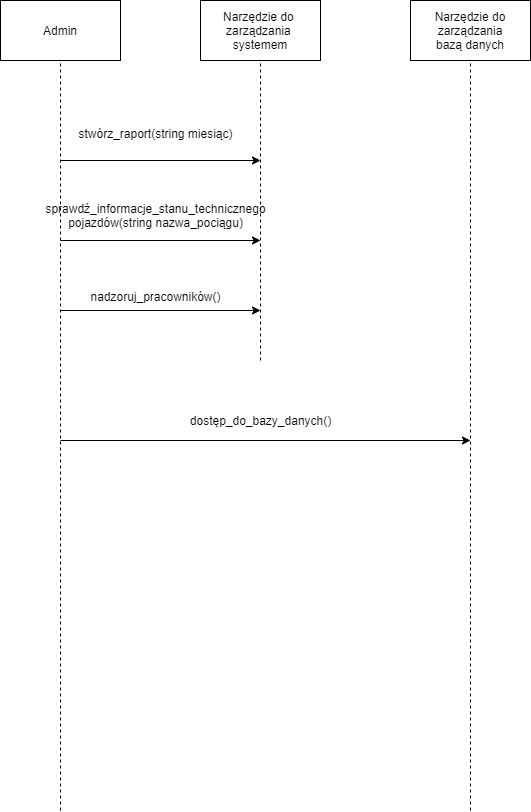

The diagram above was exported from draw.io. Its source (the exported page's mxGraphModel, read from the mxfile embedded in the PNG):
<mxGraphModel dx="1422" dy="745" grid="1" gridSize="10" guides="1" tooltips="1" connect="1" arrows="1" fold="1" page="1" pageScale="1" pageWidth="827" pageHeight="1169" math="0" shadow="0">
  <root>
    <mxCell id="0" />
    <mxCell id="1" parent="0" />
    <mxCell id="vAxUSug9f6EduLj-vIqn-1" value="Admin" style="rounded=0;whiteSpace=wrap;html=1;" vertex="1" parent="1">
      <mxGeometry x="60" y="40" width="120" height="60" as="geometry" />
    </mxCell>
    <mxCell id="vAxUSug9f6EduLj-vIqn-2" value="" style="endArrow=none;dashed=1;html=1;entryX=0.5;entryY=1;entryDx=0;entryDy=0;" edge="1" parent="1" target="vAxUSug9f6EduLj-vIqn-1">
      <mxGeometry width="50" height="50" relative="1" as="geometry">
        <mxPoint x="120" y="850" as="sourcePoint" />
        <mxPoint x="440" y="280" as="targetPoint" />
      </mxGeometry>
    </mxCell>
    <mxCell id="vAxUSug9f6EduLj-vIqn-4" value="Narzędzie do&amp;nbsp;&lt;br&gt;zarządzania&amp;nbsp;&lt;br&gt;systemem" style="rounded=0;whiteSpace=wrap;html=1;" vertex="1" parent="1">
      <mxGeometry x="260" y="40" width="120" height="60" as="geometry" />
    </mxCell>
    <mxCell id="vAxUSug9f6EduLj-vIqn-5" value="Narzędzie do&lt;br&gt;zarządzania&lt;br&gt;bazą danych" style="rounded=0;whiteSpace=wrap;html=1;" vertex="1" parent="1">
      <mxGeometry x="470" y="40" width="120" height="60" as="geometry" />
    </mxCell>
    <mxCell id="vAxUSug9f6EduLj-vIqn-6" value="" style="endArrow=none;dashed=1;html=1;entryX=0.5;entryY=1;entryDx=0;entryDy=0;" edge="1" parent="1" target="vAxUSug9f6EduLj-vIqn-4">
      <mxGeometry width="50" height="50" relative="1" as="geometry">
        <mxPoint x="320" y="400" as="sourcePoint" />
        <mxPoint x="440" y="280" as="targetPoint" />
      </mxGeometry>
    </mxCell>
    <mxCell id="vAxUSug9f6EduLj-vIqn-7" value="" style="endArrow=none;dashed=1;html=1;entryX=0.5;entryY=1;entryDx=0;entryDy=0;" edge="1" parent="1" target="vAxUSug9f6EduLj-vIqn-5">
      <mxGeometry width="50" height="50" relative="1" as="geometry">
        <mxPoint x="530" y="850" as="sourcePoint" />
        <mxPoint x="440" y="180" as="targetPoint" />
      </mxGeometry>
    </mxCell>
    <mxCell id="vAxUSug9f6EduLj-vIqn-8" value="" style="endArrow=classic;html=1;" edge="1" parent="1">
      <mxGeometry width="50" height="50" relative="1" as="geometry">
        <mxPoint x="120" y="200" as="sourcePoint" />
        <mxPoint x="320" y="200" as="targetPoint" />
      </mxGeometry>
    </mxCell>
    <mxCell id="vAxUSug9f6EduLj-vIqn-9" value="stwórz_raport(string miesiąc)" style="text;html=1;align=center;verticalAlign=middle;resizable=0;points=[];autosize=1;" vertex="1" parent="1">
      <mxGeometry x="130" y="163" width="170" height="20" as="geometry" />
    </mxCell>
    <mxCell id="vAxUSug9f6EduLj-vIqn-10" value="" style="endArrow=classic;html=1;" edge="1" parent="1">
      <mxGeometry width="50" height="50" relative="1" as="geometry">
        <mxPoint x="120" y="280" as="sourcePoint" />
        <mxPoint x="320" y="280" as="targetPoint" />
      </mxGeometry>
    </mxCell>
    <mxCell id="vAxUSug9f6EduLj-vIqn-11" value="sprawdź_informacje_stanu_technicznego&lt;br&gt;pojazdów(string nazwa_pociągu)" style="text;html=1;align=center;verticalAlign=middle;resizable=0;points=[];autosize=1;" vertex="1" parent="1">
      <mxGeometry x="95" y="240" width="240" height="30" as="geometry" />
    </mxCell>
    <mxCell id="vAxUSug9f6EduLj-vIqn-12" value="" style="endArrow=classic;html=1;" edge="1" parent="1">
      <mxGeometry width="50" height="50" relative="1" as="geometry">
        <mxPoint x="120" y="480" as="sourcePoint" />
        <mxPoint x="530" y="480" as="targetPoint" />
      </mxGeometry>
    </mxCell>
    <mxCell id="vAxUSug9f6EduLj-vIqn-13" value="dostęp_do_bazy_danych()" style="text;html=1;align=center;verticalAlign=middle;resizable=0;points=[];autosize=1;" vertex="1" parent="1">
      <mxGeometry x="240" y="450" width="160" height="20" as="geometry" />
    </mxCell>
    <mxCell id="vAxUSug9f6EduLj-vIqn-14" value="" style="endArrow=classic;html=1;" edge="1" parent="1">
      <mxGeometry width="50" height="50" relative="1" as="geometry">
        <mxPoint x="120" y="350" as="sourcePoint" />
        <mxPoint x="320" y="350" as="targetPoint" />
      </mxGeometry>
    </mxCell>
    <mxCell id="vAxUSug9f6EduLj-vIqn-15" value="nadzoruj_pracowników()" style="text;html=1;align=center;verticalAlign=middle;resizable=0;points=[];autosize=1;" vertex="1" parent="1">
      <mxGeometry x="140" y="326" width="150" height="20" as="geometry" />
    </mxCell>
  </root>
</mxGraphModel>